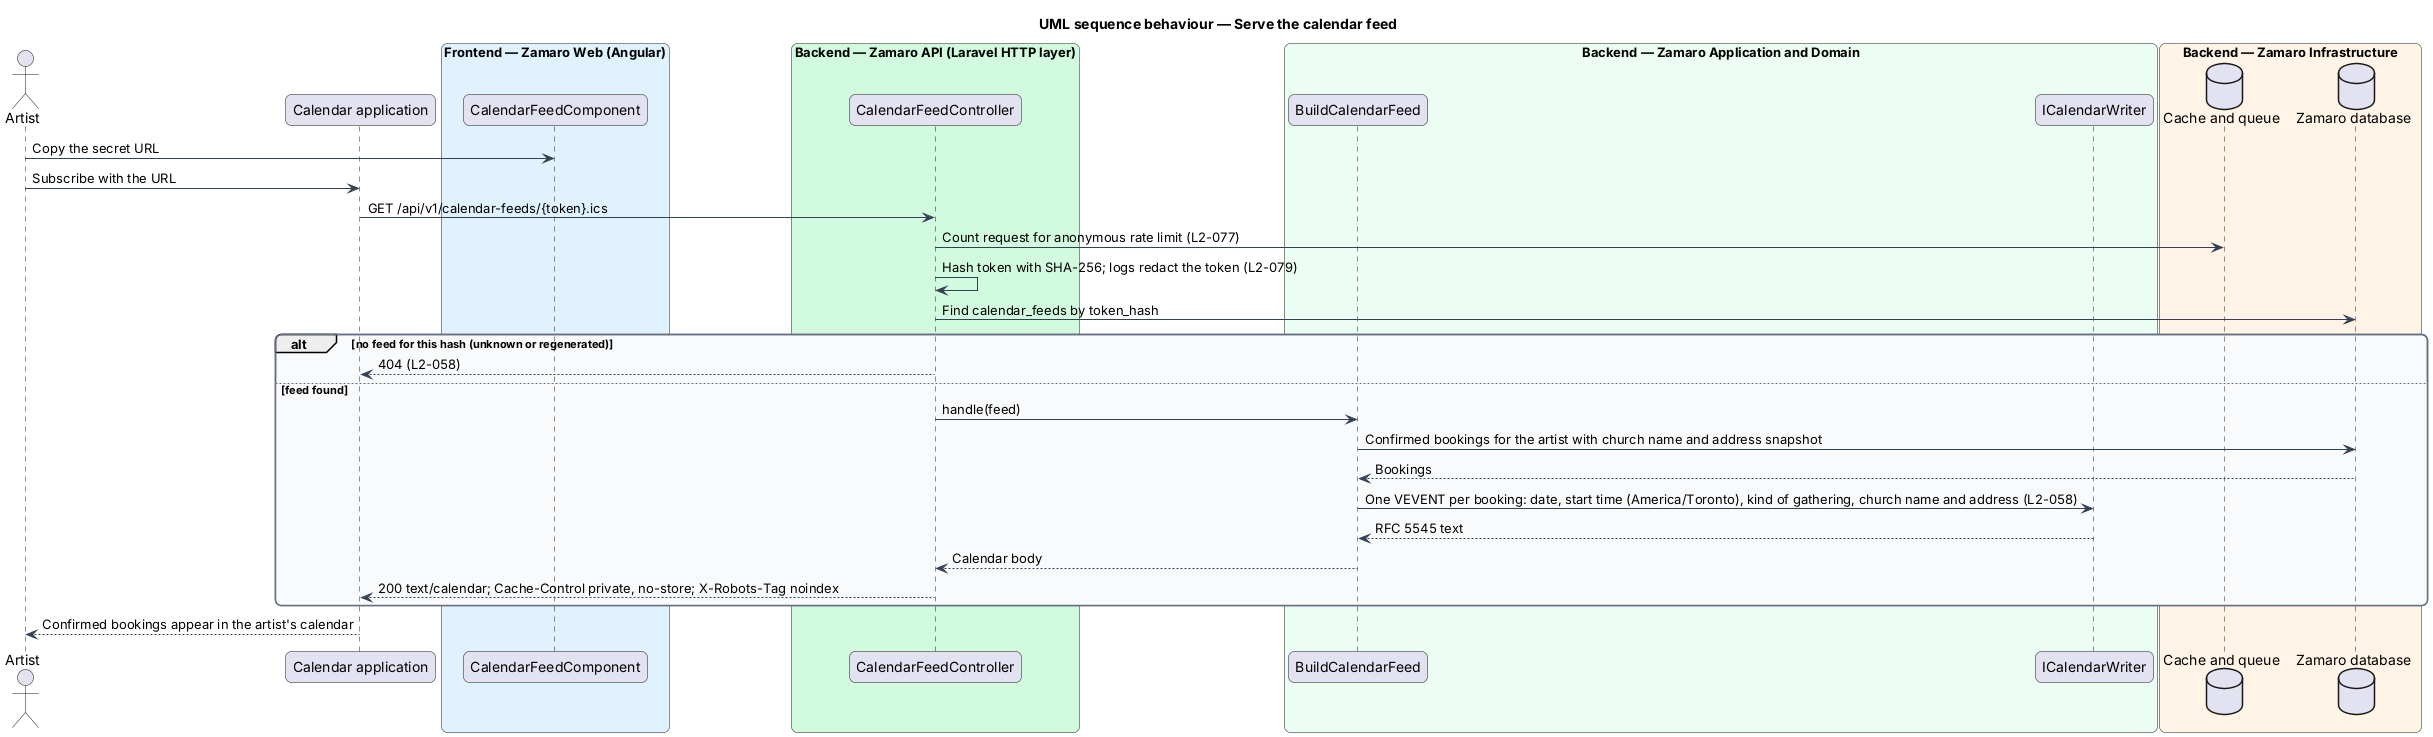

The diagram above was rendered by PlantUML. Its source (embedded in the PNG):
@startuml
title UML sequence behaviour — Serve the calendar feed
skinparam backgroundColor #FFFFFF
skinparam shadowing false
skinparam roundcorner 12
skinparam defaultFontName Arial
skinparam ArrowColor #344054
skinparam rectangle {
  BorderColor #344054
  FontColor #101828
}
skinparam package {
  BorderColor #667085
  FontColor #101828
  BackgroundColor #F9FAFB
}
actor "Artist" as actor
participant "Calendar application" as calapp
box "Frontend — Zamaro Web (Angular)" #E0F2FE
  participant "CalendarFeedComponent" as comp
end box
box "Backend — Zamaro API (Laravel HTTP layer)" #D1FADF
  participant "CalendarFeedController" as controller
end box
box "Backend — Zamaro Application and Domain" #ECFDF3
  participant "BuildCalendarFeed" as build
  participant "ICalendarWriter" as writer
end box
box "Backend — Zamaro Infrastructure" #FFF4E5
  database "Cache and queue" as cache
  database "Zamaro database" as db
end box

actor -> comp : Copy the secret URL
actor -> calapp : Subscribe with the URL
calapp -> controller : GET /api/v1/calendar-feeds/{token}.ics
controller -> cache : Count request for anonymous rate limit (L2-077)
controller -> controller : Hash token with SHA-256; logs redact the token (L2-079)
controller -> db : Find calendar_feeds by token_hash
alt no feed for this hash (unknown or regenerated)
  controller --> calapp : 404 (L2-058)
else feed found
  controller -> build : handle(feed)
  build -> db : Confirmed bookings for the artist with church name and address snapshot
  db --> build : Bookings
  build -> writer : One VEVENT per booking: date, start time (America/Toronto), kind of gathering, church name and address (L2-058)
  writer --> build : RFC 5545 text
  build --> controller : Calendar body
  controller --> calapp : 200 text/calendar; Cache-Control private, no-store; X-Robots-Tag noindex
end
calapp --> actor : Confirmed bookings appear in the artist's calendar
@enduml